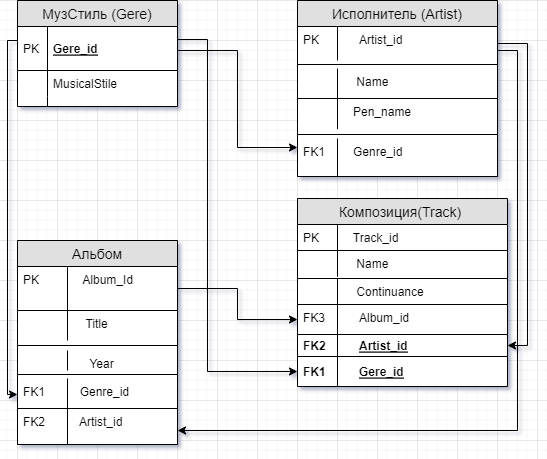

The diagram above was exported from draw.io. Its source (the exported page's mxGraphModel, read from the mxfile embedded in the PNG):
<mxGraphModel dx="1036" dy="614" grid="1" gridSize="10" guides="1" tooltips="1" connect="1" arrows="1" fold="1" page="1" pageScale="1" pageWidth="1654" pageHeight="1169" background="#ffffff" math="0" shadow="1">
  <root>
    <mxCell id="0" />
    <mxCell id="1" parent="0" />
    <mxCell id="32" value="Альбом" style="swimlane;fontStyle=0;childLayout=stackLayout;horizontal=1;startSize=26;fillColor=#e0e0e0;horizontalStack=0;resizeParent=1;resizeParentMax=0;resizeLast=0;collapsible=1;marginBottom=0;swimlaneFillColor=#ffffff;align=center;fontSize=14;" parent="1" vertex="1">
      <mxGeometry x="40" y="280" width="160" height="204" as="geometry" />
    </mxCell>
    <mxCell id="86" value="         Album_Id" style="shape=partialRectangle;top=0;left=0;right=0;bottom=1;align=left;verticalAlign=top;fillColor=none;spacingLeft=34;spacingRight=4;overflow=hidden;rotatable=0;points=[[0,0.5],[1,0.5]];portConstraint=eastwest;dropTarget=0;fontSize=12;" parent="32" vertex="1">
      <mxGeometry y="26" width="160" height="44" as="geometry" />
    </mxCell>
    <mxCell id="87" value="PK" style="shape=partialRectangle;top=0;left=0;bottom=0;fillColor=none;align=left;verticalAlign=top;spacingLeft=4;spacingRight=4;overflow=hidden;rotatable=0;points=[];portConstraint=eastwest;part=1;fontSize=12;" parent="86" vertex="1" connectable="0">
      <mxGeometry width="50" height="44" as="geometry" />
    </mxCell>
    <mxCell id="139" value="  Title" style="shape=partialRectangle;top=0;left=0;right=0;bottom=0;align=left;verticalAlign=top;fillColor=none;spacingLeft=60;spacingRight=4;overflow=hidden;rotatable=0;points=[[0,0.5],[1,0.5]];portConstraint=eastwest;dropTarget=0;fontSize=12;" parent="32" vertex="1">
      <mxGeometry y="70" width="160" height="30" as="geometry" />
    </mxCell>
    <mxCell id="140" value="" style="shape=partialRectangle;fontStyle=1;top=0;left=0;bottom=0;fillColor=none;align=left;verticalAlign=top;spacingLeft=4;spacingRight=4;overflow=hidden;rotatable=0;points=[];portConstraint=eastwest;part=1;fontSize=12;" parent="139" vertex="1" connectable="0">
      <mxGeometry width="50" height="30" as="geometry" />
    </mxCell>
    <mxCell id="142" value="" style="line;strokeWidth=1;fillColor=none;align=left;verticalAlign=middle;spacingTop=-1;spacingLeft=3;spacingRight=3;rotatable=0;labelPosition=right;points=[];portConstraint=eastwest;fontSize=12;" parent="32" vertex="1">
      <mxGeometry y="100" width="160" height="10" as="geometry" />
    </mxCell>
    <mxCell id="77" value="           Year" style="shape=partialRectangle;top=0;left=0;right=0;bottom=0;align=left;verticalAlign=top;fillColor=none;spacingLeft=34;spacingRight=4;overflow=hidden;rotatable=0;points=[[0,0.5],[1,0.5]];portConstraint=eastwest;dropTarget=0;fontSize=12;" parent="32" vertex="1">
      <mxGeometry y="110" width="160" height="20" as="geometry" />
    </mxCell>
    <mxCell id="78" value="          " style="shape=partialRectangle;top=0;left=0;bottom=0;fillColor=none;align=left;verticalAlign=top;spacingLeft=4;spacingRight=4;overflow=hidden;rotatable=0;points=[];portConstraint=eastwest;part=1;fontSize=12;" parent="77" vertex="1" connectable="0">
      <mxGeometry width="50" height="20" as="geometry" />
    </mxCell>
    <mxCell id="141" value="" style="line;strokeWidth=1;fillColor=none;align=left;verticalAlign=middle;spacingTop=-1;spacingLeft=3;spacingRight=3;rotatable=0;labelPosition=right;points=[];portConstraint=eastwest;fontSize=12;" parent="32" vertex="1">
      <mxGeometry y="130" width="160" height="8" as="geometry" />
    </mxCell>
    <mxCell id="88" value="        Genre_id" style="shape=partialRectangle;top=0;left=0;right=0;bottom=1;align=left;verticalAlign=top;fillColor=none;spacingLeft=34;spacingRight=4;overflow=hidden;rotatable=0;points=[[0,0.5],[1,0.5]];portConstraint=eastwest;dropTarget=0;fontSize=12;" parent="32" vertex="1">
      <mxGeometry y="138" width="160" height="30" as="geometry" />
    </mxCell>
    <mxCell id="89" value="FK1       " style="shape=partialRectangle;top=0;left=0;bottom=0;fillColor=none;align=left;verticalAlign=top;spacingLeft=4;spacingRight=4;overflow=hidden;rotatable=0;points=[];portConstraint=eastwest;part=1;fontSize=12;" parent="88" vertex="1" connectable="0">
      <mxGeometry width="50" height="30" as="geometry" />
    </mxCell>
    <mxCell id="73" value="        Artist_id" style="shape=partialRectangle;top=0;left=0;right=0;bottom=1;align=left;verticalAlign=top;fillColor=none;spacingLeft=34;spacingRight=4;overflow=hidden;rotatable=0;points=[[0,0.5],[1,0.5]];portConstraint=eastwest;dropTarget=0;fontSize=12;" parent="32" vertex="1">
      <mxGeometry y="168" width="160" height="36" as="geometry" />
    </mxCell>
    <mxCell id="74" value="FK2" style="shape=partialRectangle;top=0;left=0;bottom=0;fillColor=none;align=left;verticalAlign=top;spacingLeft=4;spacingRight=4;overflow=hidden;rotatable=0;points=[];portConstraint=eastwest;part=1;fontSize=12;" parent="73" vertex="1" connectable="0">
      <mxGeometry width="50" height="36" as="geometry" />
    </mxCell>
    <mxCell id="51" value="Исполнитель (Artist)" style="swimlane;fontStyle=0;childLayout=stackLayout;horizontal=1;startSize=26;fillColor=#e0e0e0;horizontalStack=0;resizeParent=1;resizeParentMax=0;resizeLast=0;collapsible=1;marginBottom=0;swimlaneFillColor=#ffffff;align=center;fontSize=14;" parent="1" vertex="1">
      <mxGeometry x="320" y="40" width="200" height="176" as="geometry" />
    </mxCell>
    <mxCell id="84" value="        Artist_id" style="shape=partialRectangle;top=0;left=0;right=0;bottom=0;align=left;verticalAlign=top;fillColor=none;spacingLeft=34;spacingRight=4;overflow=hidden;rotatable=0;points=[[0,0.5],[1,0.5]];portConstraint=eastwest;dropTarget=0;fontSize=12;" parent="51" vertex="1">
      <mxGeometry y="26" width="200" height="34" as="geometry" />
    </mxCell>
    <mxCell id="85" value="PK" style="shape=partialRectangle;top=0;left=0;bottom=0;fillColor=none;align=left;verticalAlign=top;spacingLeft=4;spacingRight=4;overflow=hidden;rotatable=0;points=[];portConstraint=eastwest;part=1;fontSize=12;" parent="84" vertex="1" connectable="0">
      <mxGeometry width="40" height="34" as="geometry" />
    </mxCell>
    <mxCell id="81" value="" style="line;strokeWidth=1;fillColor=none;align=left;verticalAlign=middle;spacingTop=-1;spacingLeft=3;spacingRight=3;rotatable=0;labelPosition=right;points=[];portConstraint=eastwest;" parent="51" vertex="1">
      <mxGeometry y="60" width="200" height="8" as="geometry" />
    </mxCell>
    <mxCell id="95" value="       Name" style="shape=partialRectangle;top=0;left=0;right=0;bottom=1;align=left;verticalAlign=top;fillColor=none;spacingLeft=34;spacingRight=4;overflow=hidden;rotatable=0;points=[[0,0.5],[1,0.5]];portConstraint=eastwest;dropTarget=0;fontSize=12;" parent="51" vertex="1">
      <mxGeometry y="68" width="200" height="30" as="geometry" />
    </mxCell>
    <mxCell id="96" value="" style="shape=partialRectangle;top=0;left=0;bottom=0;fillColor=none;align=left;verticalAlign=top;spacingLeft=4;spacingRight=4;overflow=hidden;rotatable=0;points=[];portConstraint=eastwest;part=1;fontSize=12;" parent="95" vertex="1" connectable="0">
      <mxGeometry width="40" height="30" as="geometry" />
    </mxCell>
    <mxCell id="60" value="      Pen_name&#10;" style="shape=partialRectangle;top=0;left=0;right=0;bottom=0;align=left;verticalAlign=top;fillColor=none;spacingLeft=34;spacingRight=4;overflow=hidden;rotatable=0;points=[[0,0.5],[1,0.5]];portConstraint=eastwest;dropTarget=0;fontSize=12;" parent="51" vertex="1">
      <mxGeometry y="98" width="200" height="32" as="geometry" />
    </mxCell>
    <mxCell id="61" value="" style="shape=partialRectangle;top=0;left=0;bottom=0;fillColor=none;align=left;verticalAlign=top;spacingLeft=4;spacingRight=4;overflow=hidden;rotatable=0;points=[];portConstraint=eastwest;part=1;fontSize=12;" parent="60" vertex="1" connectable="0">
      <mxGeometry width="40" height="30.638297872340416" as="geometry" />
    </mxCell>
    <mxCell id="80" value="" style="line;strokeWidth=1;fillColor=none;align=left;verticalAlign=middle;spacingTop=-1;spacingLeft=3;spacingRight=3;rotatable=0;labelPosition=right;points=[];portConstraint=eastwest;fontSize=12;" parent="51" vertex="1">
      <mxGeometry y="130" width="200" height="8" as="geometry" />
    </mxCell>
    <mxCell id="46" value="      Genre_id" style="shape=partialRectangle;top=0;left=0;right=0;bottom=1;align=left;verticalAlign=top;fillColor=none;spacingLeft=34;spacingRight=4;overflow=hidden;rotatable=0;points=[[0,0.5],[1,0.5]];portConstraint=eastwest;dropTarget=0;fontSize=12;" parent="51" vertex="1">
      <mxGeometry y="138" width="200" height="38" as="geometry" />
    </mxCell>
    <mxCell id="47" value="FK1" style="shape=partialRectangle;top=0;left=0;bottom=0;fillColor=none;align=left;verticalAlign=top;spacingLeft=4;spacingRight=4;overflow=hidden;rotatable=0;points=[];portConstraint=eastwest;part=1;fontSize=12;" parent="46" vertex="1" connectable="0">
      <mxGeometry width="40" height="38" as="geometry" />
    </mxCell>
    <mxCell id="13" value="Композиция(Track) " style="swimlane;fontStyle=0;childLayout=stackLayout;horizontal=1;startSize=26;fillColor=#e0e0e0;horizontalStack=0;resizeParent=1;resizeParentMax=0;resizeLast=0;collapsible=1;marginBottom=0;swimlaneFillColor=#ffffff;align=center;fontSize=14;" parent="1" vertex="1">
      <mxGeometry x="320" y="238" width="210" height="188" as="geometry" />
    </mxCell>
    <mxCell id="92" value="      Track_id" style="shape=partialRectangle;top=0;left=0;right=0;bottom=1;align=left;verticalAlign=top;fillColor=none;spacingLeft=34;spacingRight=4;overflow=hidden;rotatable=0;points=[[0,0.5],[1,0.5]];portConstraint=eastwest;dropTarget=0;fontSize=12;" parent="13" vertex="1">
      <mxGeometry y="26" width="210" height="26" as="geometry" />
    </mxCell>
    <mxCell id="93" value="PK      " style="shape=partialRectangle;top=0;left=0;bottom=0;fillColor=none;align=left;verticalAlign=top;spacingLeft=4;spacingRight=4;overflow=hidden;rotatable=0;points=[];portConstraint=eastwest;part=1;fontSize=12;" parent="92" vertex="1" connectable="0">
      <mxGeometry width="40" height="26" as="geometry" />
    </mxCell>
    <mxCell id="41" value="       Name" style="shape=partialRectangle;top=0;left=0;right=0;bottom=1;align=left;verticalAlign=top;fillColor=none;spacingLeft=34;spacingRight=4;overflow=hidden;rotatable=0;points=[[0,0.5],[1,0.5]];portConstraint=eastwest;dropTarget=0;fontSize=12;" parent="13" vertex="1">
      <mxGeometry y="52" width="210" height="28" as="geometry" />
    </mxCell>
    <mxCell id="42" value="" style="shape=partialRectangle;top=0;left=0;bottom=0;fillColor=none;align=left;verticalAlign=top;spacingLeft=4;spacingRight=4;overflow=hidden;rotatable=0;points=[];portConstraint=eastwest;part=1;fontSize=12;" parent="41" vertex="1" connectable="0">
      <mxGeometry width="40" height="26.25" as="geometry" />
    </mxCell>
    <mxCell id="62" value="       Continuance" style="shape=partialRectangle;top=0;left=0;right=0;bottom=1;align=left;verticalAlign=top;fillColor=none;spacingLeft=34;spacingRight=4;overflow=hidden;rotatable=0;points=[[0,0.5],[1,0.5]];portConstraint=eastwest;dropTarget=0;fontSize=12;" parent="13" vertex="1">
      <mxGeometry y="80" width="210" height="26" as="geometry" />
    </mxCell>
    <mxCell id="63" value="" style="shape=partialRectangle;top=0;left=0;bottom=0;fillColor=none;align=left;verticalAlign=top;spacingLeft=4;spacingRight=4;overflow=hidden;rotatable=0;points=[];portConstraint=eastwest;part=1;fontSize=12;" parent="62" vertex="1" connectable="0">
      <mxGeometry width="40" height="26" as="geometry" />
    </mxCell>
    <mxCell id="97" value="        Album_id" style="shape=partialRectangle;top=0;left=0;right=0;bottom=1;align=left;verticalAlign=top;fillColor=none;spacingLeft=34;spacingRight=4;overflow=hidden;rotatable=0;points=[[0,0.5],[1,0.5]];portConstraint=eastwest;dropTarget=0;fontSize=12;" parent="13" vertex="1">
      <mxGeometry y="106" width="210" height="30" as="geometry" />
    </mxCell>
    <mxCell id="98" value="FK3" style="shape=partialRectangle;top=0;left=0;bottom=0;fillColor=none;align=left;verticalAlign=top;spacingLeft=4;spacingRight=4;overflow=hidden;rotatable=0;points=[];portConstraint=eastwest;part=1;fontSize=12;" parent="97" vertex="1" connectable="0">
      <mxGeometry width="40" height="30" as="geometry" />
    </mxCell>
    <mxCell id="16" value="Artist_id" style="shape=partialRectangle;top=0;left=0;right=0;bottom=1;align=left;verticalAlign=middle;fillColor=none;spacingLeft=60;spacingRight=4;overflow=hidden;rotatable=0;points=[[0,0.5],[1,0.5]];portConstraint=eastwest;dropTarget=0;fontStyle=5;fontSize=12;" parent="13" vertex="1">
      <mxGeometry y="136" width="210" height="22" as="geometry" />
    </mxCell>
    <mxCell id="17" value="FK2" style="shape=partialRectangle;fontStyle=1;top=0;left=0;bottom=0;fillColor=none;align=left;verticalAlign=middle;spacingLeft=4;spacingRight=4;overflow=hidden;rotatable=0;points=[];portConstraint=eastwest;part=1;fontSize=12;" parent="16" vertex="1" connectable="0">
      <mxGeometry width="40" height="22" as="geometry" />
    </mxCell>
    <mxCell id="14" value="Gere_id" style="shape=partialRectangle;top=0;left=0;right=0;bottom=0;align=left;verticalAlign=middle;fillColor=none;spacingLeft=60;spacingRight=4;overflow=hidden;rotatable=0;points=[[0,0.5],[1,0.5]];portConstraint=eastwest;dropTarget=0;fontStyle=5;fontSize=12;" parent="13" vertex="1">
      <mxGeometry y="158" width="210" height="30" as="geometry" />
    </mxCell>
    <mxCell id="15" value="FK1" style="shape=partialRectangle;fontStyle=1;top=0;left=0;bottom=0;fillColor=none;align=left;verticalAlign=middle;spacingLeft=4;spacingRight=4;overflow=hidden;rotatable=0;points=[];portConstraint=eastwest;part=1;fontSize=12;" parent="14" vertex="1" connectable="0">
      <mxGeometry width="40" height="30" as="geometry" />
    </mxCell>
    <mxCell id="99" style="edgeStyle=orthogonalEdgeStyle;rounded=0;orthogonalLoop=1;jettySize=auto;html=1;" parent="1" edge="1">
      <mxGeometry relative="1" as="geometry">
        <mxPoint x="50" y="80" as="sourcePoint" />
        <Array as="points">
          <mxPoint x="30" y="80" />
          <mxPoint x="30" y="434" />
        </Array>
        <mxPoint x="40" y="434" as="targetPoint" />
      </mxGeometry>
    </mxCell>
    <mxCell id="100" style="edgeStyle=orthogonalEdgeStyle;rounded=0;orthogonalLoop=1;jettySize=auto;html=1;entryX=0;entryY=0.5;entryDx=0;entryDy=0;" parent="1" target="14" edge="1">
      <mxGeometry relative="1" as="geometry">
        <mxPoint x="200" y="79" as="sourcePoint" />
        <Array as="points">
          <mxPoint x="230" y="79" />
          <mxPoint x="230" y="411" />
        </Array>
      </mxGeometry>
    </mxCell>
    <mxCell id="102" style="edgeStyle=orthogonalEdgeStyle;rounded=0;orthogonalLoop=1;jettySize=auto;html=1;exitX=1;exitY=0.5;exitDx=0;exitDy=0;entryX=1;entryY=0.5;entryDx=0;entryDy=0;" parent="1" source="84" target="16" edge="1">
      <mxGeometry relative="1" as="geometry" />
    </mxCell>
    <mxCell id="104" style="edgeStyle=orthogonalEdgeStyle;rounded=0;orthogonalLoop=1;jettySize=auto;html=1;exitX=1;exitY=0.5;exitDx=0;exitDy=0;" parent="1" source="84" edge="1">
      <mxGeometry relative="1" as="geometry">
        <mxPoint x="200" y="470" as="targetPoint" />
        <Array as="points">
          <mxPoint x="520" y="90" />
          <mxPoint x="540" y="90" />
          <mxPoint x="540" y="470" />
          <mxPoint x="200" y="470" />
        </Array>
      </mxGeometry>
    </mxCell>
    <mxCell id="133" style="edgeStyle=orthogonalEdgeStyle;rounded=0;orthogonalLoop=1;jettySize=auto;html=1;exitX=1;exitY=0.5;exitDx=0;exitDy=0;" parent="1" source="115" edge="1">
      <mxGeometry relative="1" as="geometry">
        <mxPoint x="320" y="187" as="targetPoint" />
        <Array as="points">
          <mxPoint x="200" y="90" />
          <mxPoint x="260" y="90" />
          <mxPoint x="260" y="187" />
        </Array>
      </mxGeometry>
    </mxCell>
    <mxCell id="136" style="edgeStyle=orthogonalEdgeStyle;rounded=0;orthogonalLoop=1;jettySize=auto;html=1;entryX=0;entryY=0.5;entryDx=0;entryDy=0;" parent="1" source="86" target="97" edge="1">
      <mxGeometry relative="1" as="geometry" />
    </mxCell>
    <mxCell id="114" value="МузСтиль (Gere)" style="swimlane;fontStyle=0;childLayout=stackLayout;horizontal=1;startSize=26;fillColor=#e0e0e0;horizontalStack=0;resizeParent=1;resizeParentMax=0;resizeLast=0;collapsible=1;marginBottom=0;swimlaneFillColor=#ffffff;align=center;fontSize=14;" parent="1" vertex="1">
      <mxGeometry x="40" y="40" width="160" height="106" as="geometry" />
    </mxCell>
    <mxCell id="115" value="Gere_id" style="shape=partialRectangle;top=0;left=0;right=0;bottom=1;align=left;verticalAlign=middle;fillColor=none;spacingLeft=34;spacingRight=4;overflow=hidden;rotatable=0;points=[[0,0.5],[1,0.5]];portConstraint=eastwest;dropTarget=0;fontStyle=5;fontSize=12;" parent="114" vertex="1">
      <mxGeometry y="26" width="160" height="44" as="geometry" />
    </mxCell>
    <mxCell id="116" value="PK" style="shape=partialRectangle;top=0;left=0;bottom=0;fillColor=none;align=left;verticalAlign=middle;spacingLeft=4;spacingRight=4;overflow=hidden;rotatable=0;points=[];portConstraint=eastwest;part=1;fontSize=12;" parent="115" vertex="1" connectable="0">
      <mxGeometry width="30" height="44" as="geometry" />
    </mxCell>
    <mxCell id="121" value="MusicalStile" style="shape=partialRectangle;top=0;left=0;right=0;bottom=0;align=left;verticalAlign=top;fillColor=none;spacingLeft=34;spacingRight=4;overflow=hidden;rotatable=0;points=[[0,0.5],[1,0.5]];portConstraint=eastwest;dropTarget=0;fontSize=12;" parent="114" vertex="1">
      <mxGeometry y="70" width="160" height="26" as="geometry" />
    </mxCell>
    <mxCell id="122" value="" style="shape=partialRectangle;top=0;left=0;bottom=0;fillColor=none;align=left;verticalAlign=top;spacingLeft=4;spacingRight=4;overflow=hidden;rotatable=0;points=[];portConstraint=eastwest;part=1;fontSize=12;" parent="121" vertex="1" connectable="0">
      <mxGeometry width="30" height="26" as="geometry" />
    </mxCell>
    <mxCell id="123" value="" style="shape=partialRectangle;top=0;left=0;right=0;bottom=0;align=left;verticalAlign=top;fillColor=none;spacingLeft=34;spacingRight=4;overflow=hidden;rotatable=0;points=[[0,0.5],[1,0.5]];portConstraint=eastwest;dropTarget=0;fontSize=12;" parent="114" vertex="1">
      <mxGeometry y="96" width="160" height="10" as="geometry" />
    </mxCell>
    <mxCell id="124" value="" style="shape=partialRectangle;top=0;left=0;bottom=0;fillColor=none;align=left;verticalAlign=top;spacingLeft=4;spacingRight=4;overflow=hidden;rotatable=0;points=[];portConstraint=eastwest;part=1;fontSize=12;" parent="123" vertex="1" connectable="0">
      <mxGeometry width="30" height="10" as="geometry" />
    </mxCell>
  </root>
</mxGraphModel>